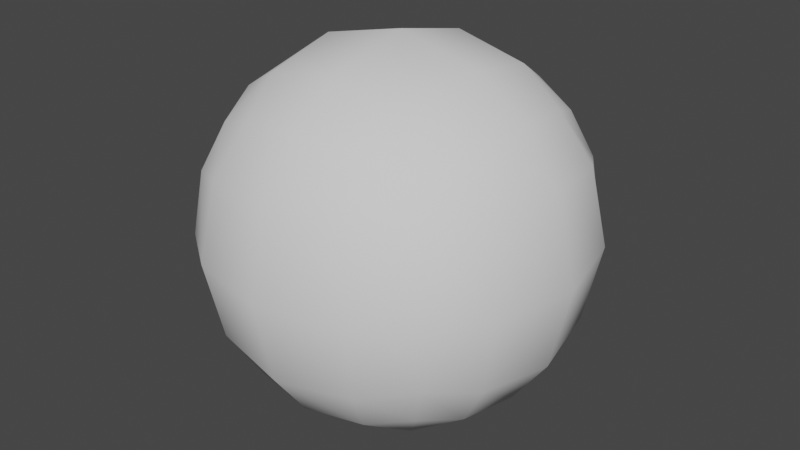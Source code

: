 # Source: planet.blend  (saved by Blender 3.1.7; exported with 4.5.12 LTS)
import bpy
from mathutils import Matrix  # noqa: F401  (used for matrix-valued properties, if any)

bpy.ops.wm.read_factory_settings(use_empty=True)
scene = bpy.context.scene
scene.name = 'Scene'

# ---- collections
col_collection = bpy.data.collections.new('Collection'); scene.collection.children.link(col_collection)

# ---- world
world_world = bpy.data.worlds.new('World'); scene.world = world_world
world_world.use_nodes = True; world_world.node_tree.nodes.clear()
_N = world_world.node_tree.nodes; _L = world_world.node_tree.links
n0 = _N.new('ShaderNodeOutputWorld'); n0.name = 'World Output'; n0.location = (300, 300)
n1 = _N.new('ShaderNodeBackground'); n1.name = 'Background'; n1.location = (10, 300)
n1.inputs[0].default_value = (0.05088, 0.05088, 0.05088, 1.0)
_L.new(n1.outputs[0], n0.inputs[0])
n0.is_active_output = True
world_world.color = (0.05088, 0.05088, 0.05088)
world_world.use_sun_shadow = False
world_world.sun_shadow_jitter_overblur = 0.0

# ---- meshes
me_planet = bpy.data.meshes.new('Planet')
me_planet.from_pydata([(-1.0, -1.0, -1.0), (-1.0, -1.0, 1.0), (-1.0, 1.0, -1.0), (-1.0, 1.0, 1.0), (1.0, -1.0, -1.0), (1.0, -1.0, 1.0), (1.0, 1.0, -1.0), (1.0, 1.0, 1.0)], [], [(0, 1, 3, 2), (2, 3, 7, 6), (6, 7, 5, 4), (4, 5, 1, 0), (2, 6, 4, 0), (7, 3, 1, 5)])
me_planet.polygons.foreach_set('use_smooth', [True] * 6)
_uv = me_planet.uv_layers.new(name='UVMap')
_uv.uv.foreach_set('vector', [0.375, 0.0, 0.625, 0.0, 0.625, 0.25, 0.375, 0.25, 0.375, 0.25, 0.625, 0.25, 0.625, 0.5, 0.375, 0.5, 0.375, 0.5, 0.625, 0.5, 0.625, 0.75, 0.375, 0.75, 0.375, 0.75, 0.625, 0.75, 0.625, 1.0, 0.375, 1.0, 0.125, 0.5, 0.375, 0.5, 0.375, 0.75, 0.125, 0.75, 0.625, 0.5, 0.875, 0.5, 0.875, 0.75, 0.625, 0.75])
me_planet.use_remesh_fix_poles = True
me_planet.use_remesh_preserve_attributes = False
me_planet.update()

# ---- objects
ob_planet = bpy.data.objects.new('Planet', me_planet)

# ---- transforms, parenting, visibility, modifiers, constraints
ob_planet.location = (0.0, 0.0, 0.0)
_m = ob_planet.modifiers.new('Subdivision', 'SUBSURF')
_m.subdivision_type = 'SIMPLE'
_m.levels = 4
_m = ob_planet.modifiers.new('Cast', 'CAST')
_m.factor = 1.0

# ---- collection membership
col_collection.objects.link(ob_planet)

# ---- scene / render settings (as saved in the file)
scene.frame_start = 1; scene.frame_end = 250; scene.frame_set(1)
scene.render.engine = 'BLENDER_EEVEE_NEXT'
scene.cycles.sampling_pattern = 'TABULATED_SOBOL'
scene.cycles.use_light_tree = False
scene.view_settings.view_transform = 'Filmic'
bpy.context.view_layer.update()

# ---- added for rendering (the .blend has no active camera and no usable light): camera, sun
cam_auto = bpy.data.cameras.new('AutoCamera')
cam_auto.lens = 50.0
cam_auto.sensor_width = 36.0
cam_auto.clip_end = 1000.0
ob_auto_camera = bpy.data.objects.new('AutoCamera', cam_auto)
scene.collection.objects.link(ob_auto_camera)
ob_auto_camera.location = (4.11239, -4.93487, 3.28992)
ob_auto_camera.rotation_euler = (1.09748, -7.21219e-08, 0.694738)
scene.camera = ob_auto_camera
light_auto_sun = bpy.data.lights.new('AutoSun', 'SUN')
light_auto_sun.energy = 3.0
light_auto_sun.angle = 0.0523599
ob_auto_sun = bpy.data.objects.new('AutoSun', light_auto_sun)
scene.collection.objects.link(ob_auto_sun)
ob_auto_sun.rotation_euler = (0.872665, 0.174533, 0.523599)
bpy.context.view_layer.update()
